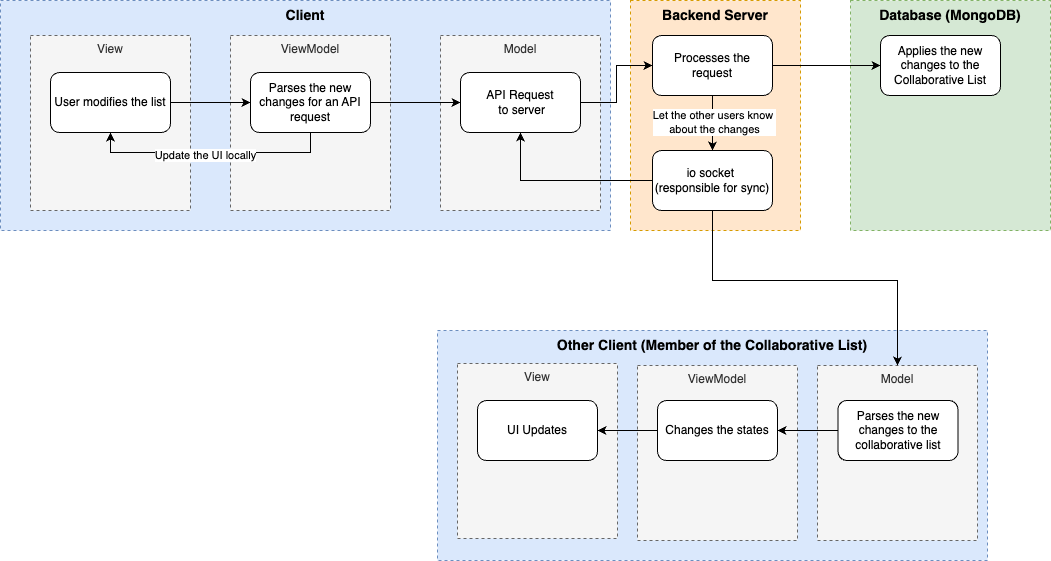

The diagram above was exported from draw.io. Its source (the exported page's mxGraphModel, read from the mxfile embedded in the PNG):
<mxGraphModel dx="1799" dy="637" grid="1" gridSize="10" guides="1" tooltips="1" connect="1" arrows="1" fold="1" page="1" pageScale="1" pageWidth="827" pageHeight="1169" math="0" shadow="0">
  <root>
    <mxCell id="0" />
    <mxCell id="1" parent="0" />
    <mxCell id="CFra2RfWc6CVjSifQf22-22" value="&lt;span style=&quot;font-size: 14px;&quot;&gt;&lt;b&gt;Other Client (Member of the Collaborative List)&lt;/b&gt;&lt;/span&gt;" style="fillColor=#dae8fc;strokeColor=#6c8ebf;dashed=1;verticalAlign=top;fontStyle=0;whiteSpace=wrap;html=1;" vertex="1" parent="1">
      <mxGeometry x="317" y="490" width="550" height="230" as="geometry" />
    </mxCell>
    <mxCell id="CFra2RfWc6CVjSifQf22-70" value="ViewModel" style="fillColor=#f5f5f5;strokeColor=#666666;dashed=1;verticalAlign=top;fontStyle=0;fontColor=#333333;whiteSpace=wrap;html=1;" vertex="1" parent="1">
      <mxGeometry x="517" y="525" width="160" height="175" as="geometry" />
    </mxCell>
    <mxCell id="CFra2RfWc6CVjSifQf22-5" value="&lt;font style=&quot;font-size: 14px;&quot;&gt;&lt;b&gt;Client&lt;/b&gt;&lt;/font&gt;" style="fillColor=#dae8fc;strokeColor=#6c8ebf;dashed=1;verticalAlign=top;fontStyle=0;whiteSpace=wrap;html=1;" vertex="1" parent="1">
      <mxGeometry x="-120" y="160" width="610" height="230" as="geometry" />
    </mxCell>
    <mxCell id="CFra2RfWc6CVjSifQf22-59" value="ViewModel" style="fillColor=#f5f5f5;strokeColor=#666666;dashed=1;verticalAlign=top;fontStyle=0;fontColor=#333333;whiteSpace=wrap;html=1;" vertex="1" parent="1">
      <mxGeometry x="110" y="195" width="160" height="175" as="geometry" />
    </mxCell>
    <mxCell id="CFra2RfWc6CVjSifQf22-23" value="Model" style="fillColor=#f5f5f5;strokeColor=#666666;dashed=1;verticalAlign=top;fontStyle=0;fontColor=#333333;whiteSpace=wrap;html=1;" vertex="1" parent="1">
      <mxGeometry x="697" y="525" width="160" height="175" as="geometry" />
    </mxCell>
    <mxCell id="CFra2RfWc6CVjSifQf22-24" value="View" style="fillColor=#f5f5f5;strokeColor=#666666;dashed=1;verticalAlign=top;fontStyle=0;fontColor=#333333;whiteSpace=wrap;html=1;" vertex="1" parent="1">
      <mxGeometry x="337" y="523" width="160" height="175" as="geometry" />
    </mxCell>
    <mxCell id="CFra2RfWc6CVjSifQf22-26" value="UI Updates" style="rounded=1;whiteSpace=wrap;html=1;" vertex="1" parent="1">
      <mxGeometry x="357" y="560" width="120" height="60" as="geometry" />
    </mxCell>
    <mxCell id="CFra2RfWc6CVjSifQf22-72" style="edgeStyle=orthogonalEdgeStyle;rounded=0;orthogonalLoop=1;jettySize=auto;html=1;exitX=0;exitY=0.5;exitDx=0;exitDy=0;" edge="1" parent="1" source="CFra2RfWc6CVjSifQf22-27" target="CFra2RfWc6CVjSifQf22-71">
      <mxGeometry relative="1" as="geometry" />
    </mxCell>
    <mxCell id="CFra2RfWc6CVjSifQf22-27" value="Parses the new changes to the collaborative list" style="rounded=1;whiteSpace=wrap;html=1;" vertex="1" parent="1">
      <mxGeometry x="717.5" y="560" width="120" height="60" as="geometry" />
    </mxCell>
    <mxCell id="CFra2RfWc6CVjSifQf22-6" value="&lt;font style=&quot;font-size: 14px;&quot;&gt;&lt;b&gt;Backend Server&lt;/b&gt;&lt;/font&gt;" style="fillColor=#ffe6cc;strokeColor=#d79b00;dashed=1;verticalAlign=top;fontStyle=0;whiteSpace=wrap;html=1;" vertex="1" parent="1">
      <mxGeometry x="510" y="160" width="170" height="230" as="geometry" />
    </mxCell>
    <mxCell id="CFra2RfWc6CVjSifQf22-14" value="Model" style="fillColor=#f5f5f5;strokeColor=#666666;dashed=1;verticalAlign=top;fontStyle=0;fontColor=#333333;whiteSpace=wrap;html=1;" vertex="1" parent="1">
      <mxGeometry x="320" y="195" width="160" height="175" as="geometry" />
    </mxCell>
    <mxCell id="CFra2RfWc6CVjSifQf22-13" value="View" style="fillColor=#f5f5f5;strokeColor=#666666;dashed=1;verticalAlign=top;fontStyle=0;fontColor=#333333;whiteSpace=wrap;html=1;" vertex="1" parent="1">
      <mxGeometry x="-90" y="195" width="160" height="175" as="geometry" />
    </mxCell>
    <mxCell id="CFra2RfWc6CVjSifQf22-79" style="edgeStyle=orthogonalEdgeStyle;rounded=0;orthogonalLoop=1;jettySize=auto;html=1;exitX=1;exitY=0.5;exitDx=0;exitDy=0;" edge="1" parent="1" source="mWeOB4qMT8hR4R8FHJJP-19" target="CFra2RfWc6CVjSifQf22-60">
      <mxGeometry relative="1" as="geometry" />
    </mxCell>
    <mxCell id="mWeOB4qMT8hR4R8FHJJP-19" value="User modifies the list" style="rounded=1;whiteSpace=wrap;html=1;" parent="1" vertex="1">
      <mxGeometry x="-70" y="232" width="120" height="60" as="geometry" />
    </mxCell>
    <mxCell id="CFra2RfWc6CVjSifQf22-80" style="edgeStyle=orthogonalEdgeStyle;rounded=0;orthogonalLoop=1;jettySize=auto;html=1;exitX=1;exitY=0.5;exitDx=0;exitDy=0;" edge="1" parent="1" source="CFra2RfWc6CVjSifQf22-2" target="CFra2RfWc6CVjSifQf22-11">
      <mxGeometry relative="1" as="geometry" />
    </mxCell>
    <mxCell id="CFra2RfWc6CVjSifQf22-2" value="API Request&lt;div&gt;&amp;nbsp;to server&lt;/div&gt;" style="rounded=1;whiteSpace=wrap;html=1;" vertex="1" parent="1">
      <mxGeometry x="340" y="232" width="120" height="60" as="geometry" />
    </mxCell>
    <mxCell id="CFra2RfWc6CVjSifQf22-7" value="&lt;span style=&quot;font-size: 14px;&quot;&gt;&lt;b&gt;Database (MongoDB)&lt;/b&gt;&lt;/span&gt;" style="fillColor=#d5e8d4;strokeColor=#82b366;dashed=1;verticalAlign=top;fontStyle=0;whiteSpace=wrap;html=1;" vertex="1" parent="1">
      <mxGeometry x="730" y="160" width="200" height="230" as="geometry" />
    </mxCell>
    <mxCell id="CFra2RfWc6CVjSifQf22-49" style="edgeStyle=orthogonalEdgeStyle;rounded=0;orthogonalLoop=1;jettySize=auto;html=1;exitX=0;exitY=0.5;exitDx=0;exitDy=0;" edge="1" parent="1" source="CFra2RfWc6CVjSifQf22-9" target="CFra2RfWc6CVjSifQf22-2">
      <mxGeometry relative="1" as="geometry" />
    </mxCell>
    <mxCell id="CFra2RfWc6CVjSifQf22-9" value="io socket&amp;nbsp;&lt;div&gt;(responsible for sync)&lt;/div&gt;" style="rounded=1;whiteSpace=wrap;html=1;" vertex="1" parent="1">
      <mxGeometry x="532" y="310" width="120" height="60" as="geometry" />
    </mxCell>
    <mxCell id="CFra2RfWc6CVjSifQf22-76" style="edgeStyle=orthogonalEdgeStyle;rounded=0;orthogonalLoop=1;jettySize=auto;html=1;" edge="1" parent="1" source="CFra2RfWc6CVjSifQf22-11" target="CFra2RfWc6CVjSifQf22-9">
      <mxGeometry relative="1" as="geometry" />
    </mxCell>
    <mxCell id="CFra2RfWc6CVjSifQf22-77" value="Let the other users know&amp;nbsp;&lt;div&gt;about the changes&lt;/div&gt;" style="edgeLabel;html=1;align=center;verticalAlign=middle;resizable=0;points=[];" vertex="1" connectable="0" parent="CFra2RfWc6CVjSifQf22-76">
      <mxGeometry x="-0.0442" y="1" relative="1" as="geometry">
        <mxPoint as="offset" />
      </mxGeometry>
    </mxCell>
    <mxCell id="CFra2RfWc6CVjSifQf22-78" style="edgeStyle=orthogonalEdgeStyle;rounded=0;orthogonalLoop=1;jettySize=auto;html=1;" edge="1" parent="1" source="CFra2RfWc6CVjSifQf22-11" target="CFra2RfWc6CVjSifQf22-20">
      <mxGeometry relative="1" as="geometry" />
    </mxCell>
    <mxCell id="CFra2RfWc6CVjSifQf22-11" value="Processes the request" style="rounded=1;whiteSpace=wrap;html=1;" vertex="1" parent="1">
      <mxGeometry x="532" y="195" width="120" height="60" as="geometry" />
    </mxCell>
    <mxCell id="CFra2RfWc6CVjSifQf22-20" value="Applies the new changes to the Collaborative List" style="rounded=1;whiteSpace=wrap;html=1;" vertex="1" parent="1">
      <mxGeometry x="760" y="195" width="120" height="60" as="geometry" />
    </mxCell>
    <mxCell id="CFra2RfWc6CVjSifQf22-62" style="edgeStyle=orthogonalEdgeStyle;rounded=0;orthogonalLoop=1;jettySize=auto;html=1;exitX=0.5;exitY=1;exitDx=0;exitDy=0;entryX=0.5;entryY=1;entryDx=0;entryDy=0;" edge="1" parent="1" source="CFra2RfWc6CVjSifQf22-60" target="mWeOB4qMT8hR4R8FHJJP-19">
      <mxGeometry relative="1" as="geometry" />
    </mxCell>
    <mxCell id="CFra2RfWc6CVjSifQf22-63" value="Update the UI locally" style="edgeLabel;html=1;align=center;verticalAlign=middle;resizable=0;points=[];" vertex="1" connectable="0" parent="CFra2RfWc6CVjSifQf22-62">
      <mxGeometry x="0.0476" y="2" relative="1" as="geometry">
        <mxPoint as="offset" />
      </mxGeometry>
    </mxCell>
    <mxCell id="CFra2RfWc6CVjSifQf22-64" style="edgeStyle=orthogonalEdgeStyle;rounded=0;orthogonalLoop=1;jettySize=auto;html=1;exitX=1;exitY=0.5;exitDx=0;exitDy=0;" edge="1" parent="1" source="CFra2RfWc6CVjSifQf22-60" target="CFra2RfWc6CVjSifQf22-2">
      <mxGeometry relative="1" as="geometry" />
    </mxCell>
    <mxCell id="CFra2RfWc6CVjSifQf22-60" value="Parses the new changes for an API request" style="rounded=1;whiteSpace=wrap;html=1;" vertex="1" parent="1">
      <mxGeometry x="130" y="232" width="120" height="60" as="geometry" />
    </mxCell>
    <mxCell id="CFra2RfWc6CVjSifQf22-73" style="edgeStyle=orthogonalEdgeStyle;rounded=0;orthogonalLoop=1;jettySize=auto;html=1;exitX=0;exitY=0.5;exitDx=0;exitDy=0;entryX=1;entryY=0.5;entryDx=0;entryDy=0;" edge="1" parent="1" source="CFra2RfWc6CVjSifQf22-71" target="CFra2RfWc6CVjSifQf22-26">
      <mxGeometry relative="1" as="geometry" />
    </mxCell>
    <mxCell id="CFra2RfWc6CVjSifQf22-71" value="Changes the states" style="rounded=1;whiteSpace=wrap;html=1;" vertex="1" parent="1">
      <mxGeometry x="537" y="560" width="120" height="60" as="geometry" />
    </mxCell>
    <mxCell id="CFra2RfWc6CVjSifQf22-74" style="edgeStyle=orthogonalEdgeStyle;rounded=0;orthogonalLoop=1;jettySize=auto;html=1;entryX=0.5;entryY=0;entryDx=0;entryDy=0;" edge="1" parent="1" source="CFra2RfWc6CVjSifQf22-9" target="CFra2RfWc6CVjSifQf22-23">
      <mxGeometry relative="1" as="geometry">
        <Array as="points">
          <mxPoint x="592" y="440" />
          <mxPoint x="777" y="440" />
        </Array>
      </mxGeometry>
    </mxCell>
  </root>
</mxGraphModel>